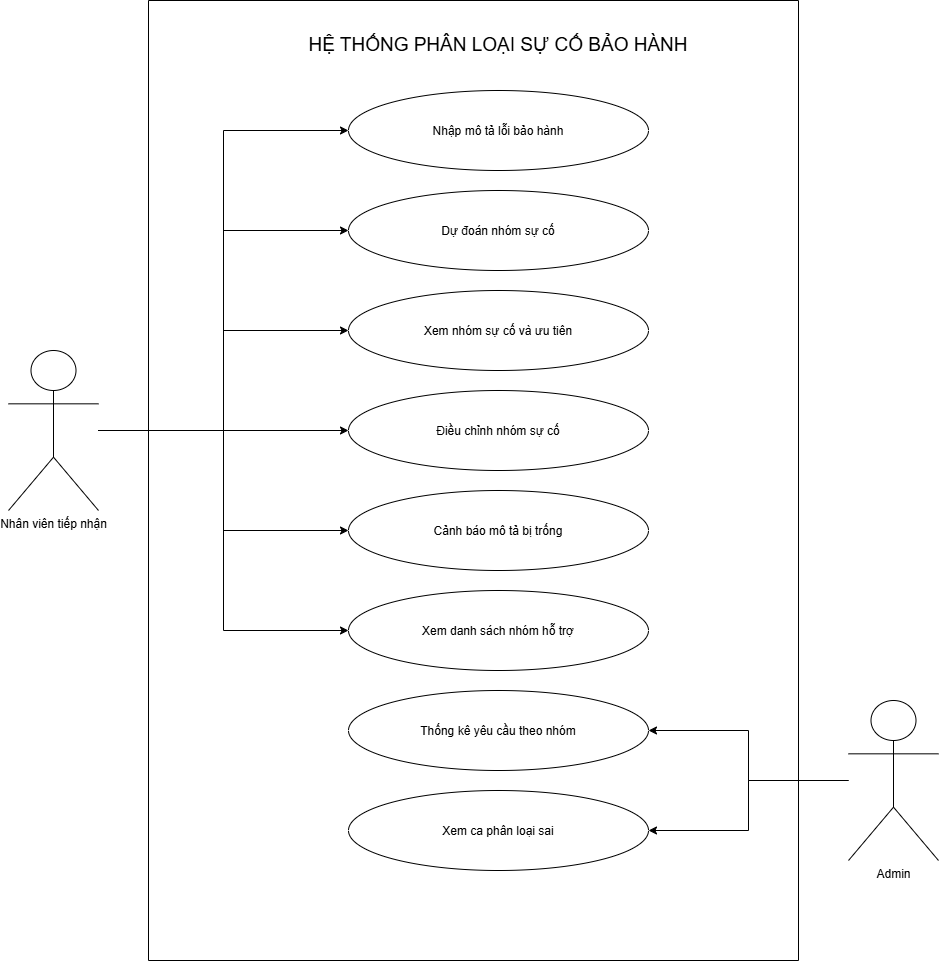

The diagram above was exported from draw.io. Its source (the exported page's mxGraphModel, read from the mxfile embedded in the PNG):
<mxGraphModel dx="3649" dy="1286" grid="1" gridSize="10" guides="1" tooltips="1" connect="1" arrows="1" fold="1" page="1" pageScale="1" pageWidth="827" pageHeight="1169" math="0" shadow="0">
  <root>
    <mxCell id="0" />
    <mxCell id="1" parent="0" />
    <mxCell id="5x-aaFJnA3vSNNl3e_iJ-1" parent="1" style="ellipse;whiteSpace=wrap;html=1;shapeInside=1;" value="Nhập mô tả lỗi bảo hành" vertex="1">
      <mxGeometry height="80" width="300" x="160" y="130" as="geometry" />
    </mxCell>
    <mxCell id="5x-aaFJnA3vSNNl3e_iJ-27" edge="1" parent="1" source="5x-aaFJnA3vSNNl3e_iJ-9" style="edgeStyle=orthogonalEdgeStyle;rounded=0;orthogonalLoop=1;jettySize=auto;html=1;entryX=0;entryY=0.5;entryDx=0;entryDy=0;" target="5x-aaFJnA3vSNNl3e_iJ-1">
      <mxGeometry relative="1" as="geometry" />
    </mxCell>
    <mxCell id="5x-aaFJnA3vSNNl3e_iJ-28" edge="1" parent="1" source="5x-aaFJnA3vSNNl3e_iJ-9" style="edgeStyle=orthogonalEdgeStyle;rounded=0;orthogonalLoop=1;jettySize=auto;html=1;entryX=0;entryY=0.5;entryDx=0;entryDy=0;" target="5x-aaFJnA3vSNNl3e_iJ-16">
      <mxGeometry relative="1" as="geometry" />
    </mxCell>
    <mxCell id="5x-aaFJnA3vSNNl3e_iJ-29" edge="1" parent="1" source="5x-aaFJnA3vSNNl3e_iJ-9" style="edgeStyle=orthogonalEdgeStyle;rounded=0;orthogonalLoop=1;jettySize=auto;html=1;entryX=0;entryY=0.5;entryDx=0;entryDy=0;" target="5x-aaFJnA3vSNNl3e_iJ-17">
      <mxGeometry relative="1" as="geometry" />
    </mxCell>
    <mxCell id="5x-aaFJnA3vSNNl3e_iJ-30" edge="1" parent="1" source="5x-aaFJnA3vSNNl3e_iJ-9" style="edgeStyle=orthogonalEdgeStyle;rounded=0;orthogonalLoop=1;jettySize=auto;html=1;entryX=0;entryY=0.5;entryDx=0;entryDy=0;" target="5x-aaFJnA3vSNNl3e_iJ-18">
      <mxGeometry relative="1" as="geometry" />
    </mxCell>
    <mxCell id="5x-aaFJnA3vSNNl3e_iJ-31" edge="1" parent="1" source="5x-aaFJnA3vSNNl3e_iJ-9" style="edgeStyle=orthogonalEdgeStyle;rounded=0;orthogonalLoop=1;jettySize=auto;html=1;entryX=0;entryY=0.5;entryDx=0;entryDy=0;" target="5x-aaFJnA3vSNNl3e_iJ-19">
      <mxGeometry relative="1" as="geometry" />
    </mxCell>
    <mxCell id="5x-aaFJnA3vSNNl3e_iJ-32" edge="1" parent="1" source="5x-aaFJnA3vSNNl3e_iJ-9" style="edgeStyle=orthogonalEdgeStyle;rounded=0;orthogonalLoop=1;jettySize=auto;html=1;entryX=0;entryY=0.5;entryDx=0;entryDy=0;" target="5x-aaFJnA3vSNNl3e_iJ-20">
      <mxGeometry relative="1" as="geometry" />
    </mxCell>
    <mxCell id="5x-aaFJnA3vSNNl3e_iJ-9" parent="1" style="shape=umlActor;verticalLabelPosition=bottom;verticalAlign=top;html=1;" value="Nhân viên tiếp nhận" vertex="1">
      <mxGeometry height="160" width="90" x="-180" y="390" as="geometry" />
    </mxCell>
    <mxCell id="5x-aaFJnA3vSNNl3e_iJ-24" edge="1" parent="1" source="5x-aaFJnA3vSNNl3e_iJ-10" style="edgeStyle=orthogonalEdgeStyle;rounded=0;orthogonalLoop=1;jettySize=auto;html=1;entryX=1;entryY=0.5;entryDx=0;entryDy=0;" target="5x-aaFJnA3vSNNl3e_iJ-21">
      <mxGeometry relative="1" as="geometry" />
    </mxCell>
    <mxCell id="5x-aaFJnA3vSNNl3e_iJ-26" edge="1" parent="1" source="5x-aaFJnA3vSNNl3e_iJ-10" style="edgeStyle=orthogonalEdgeStyle;rounded=0;orthogonalLoop=1;jettySize=auto;html=1;entryX=1;entryY=0.5;entryDx=0;entryDy=0;" target="5x-aaFJnA3vSNNl3e_iJ-22">
      <mxGeometry relative="1" as="geometry" />
    </mxCell>
    <mxCell id="5x-aaFJnA3vSNNl3e_iJ-10" parent="1" style="shape=umlActor;verticalLabelPosition=bottom;verticalAlign=top;html=1;" value="Admin" vertex="1">
      <mxGeometry height="160" width="90" x="660" y="740" as="geometry" />
    </mxCell>
    <mxCell id="5x-aaFJnA3vSNNl3e_iJ-16" parent="1" style="ellipse;whiteSpace=wrap;html=1;shapeInside=1;" value="Dự đoán nhóm sự cố" vertex="1">
      <mxGeometry height="80" width="300" x="160" y="230" as="geometry" />
    </mxCell>
    <mxCell id="5x-aaFJnA3vSNNl3e_iJ-17" parent="1" style="ellipse;whiteSpace=wrap;html=1;shapeInside=1;" value="Xem nhóm sự cố và ưu tiên" vertex="1">
      <mxGeometry height="80" width="300" x="160" y="330" as="geometry" />
    </mxCell>
    <mxCell id="5x-aaFJnA3vSNNl3e_iJ-18" parent="1" style="ellipse;whiteSpace=wrap;html=1;shapeInside=1;" value="Điều chỉnh nhóm sự cố" vertex="1">
      <mxGeometry height="80" width="300" x="160" y="430" as="geometry" />
    </mxCell>
    <mxCell id="5x-aaFJnA3vSNNl3e_iJ-19" parent="1" style="ellipse;whiteSpace=wrap;html=1;shapeInside=1;" value="Cảnh báo mô tả bị trống" vertex="1">
      <mxGeometry height="80" width="300" x="160" y="530" as="geometry" />
    </mxCell>
    <mxCell id="5x-aaFJnA3vSNNl3e_iJ-20" parent="1" style="ellipse;whiteSpace=wrap;html=1;shapeInside=1;" value="Xem danh sách nhóm hỗ trợ" vertex="1">
      <mxGeometry height="80" width="300" x="160" y="630" as="geometry" />
    </mxCell>
    <mxCell id="5x-aaFJnA3vSNNl3e_iJ-21" parent="1" style="ellipse;whiteSpace=wrap;html=1;shapeInside=1;align=center;" value="Thống kê yêu cầu theo nhóm" vertex="1">
      <mxGeometry height="80" width="300" x="160" y="730" as="geometry" />
    </mxCell>
    <mxCell id="5x-aaFJnA3vSNNl3e_iJ-22" parent="1" style="ellipse;whiteSpace=wrap;html=1;shapeInside=1;" value="Xem ca phân loại sai" vertex="1">
      <mxGeometry height="80" width="300" x="160" y="830" as="geometry" />
    </mxCell>
    <mxCell id="5x-aaFJnA3vSNNl3e_iJ-35" edge="1" parent="1" style="endArrow=none;html=1;rounded=0;" value="">
      <mxGeometry height="50" relative="1" width="50" as="geometry">
        <mxPoint x="-40" y="40" as="sourcePoint" />
        <mxPoint x="610" y="40" as="targetPoint" />
      </mxGeometry>
    </mxCell>
    <mxCell id="5x-aaFJnA3vSNNl3e_iJ-36" edge="1" parent="1" style="endArrow=none;html=1;rounded=0;" value="">
      <mxGeometry height="50" relative="1" width="50" as="geometry">
        <mxPoint x="-40" y="1000" as="sourcePoint" />
        <mxPoint x="610" y="1000" as="targetPoint" />
      </mxGeometry>
    </mxCell>
    <mxCell id="5x-aaFJnA3vSNNl3e_iJ-37" edge="1" parent="1" style="endArrow=none;html=1;rounded=0;" value="">
      <mxGeometry height="50" relative="1" width="50" as="geometry">
        <mxPoint x="-40" y="1000" as="sourcePoint" />
        <mxPoint x="-40" y="40" as="targetPoint" />
      </mxGeometry>
    </mxCell>
    <mxCell id="5x-aaFJnA3vSNNl3e_iJ-38" edge="1" parent="1" style="endArrow=none;html=1;rounded=0;" value="">
      <mxGeometry height="50" relative="1" width="50" as="geometry">
        <mxPoint x="610" y="1000" as="sourcePoint" />
        <mxPoint x="610" y="40" as="targetPoint" />
      </mxGeometry>
    </mxCell>
    <mxCell id="5x-aaFJnA3vSNNl3e_iJ-39" parent="1" style="text;html=1;whiteSpace=wrap;strokeColor=none;fillColor=none;align=center;verticalAlign=middle;rounded=0;" value="&lt;font style=&quot;font-size: 19px;&quot;&gt;HỆ THỐNG PHÂN LOẠI SỰ CỐ BẢO HÀNH&lt;/font&gt;" vertex="1">
      <mxGeometry height="30" width="480" x="70" y="70" as="geometry" />
    </mxCell>
  </root>
</mxGraphModel>